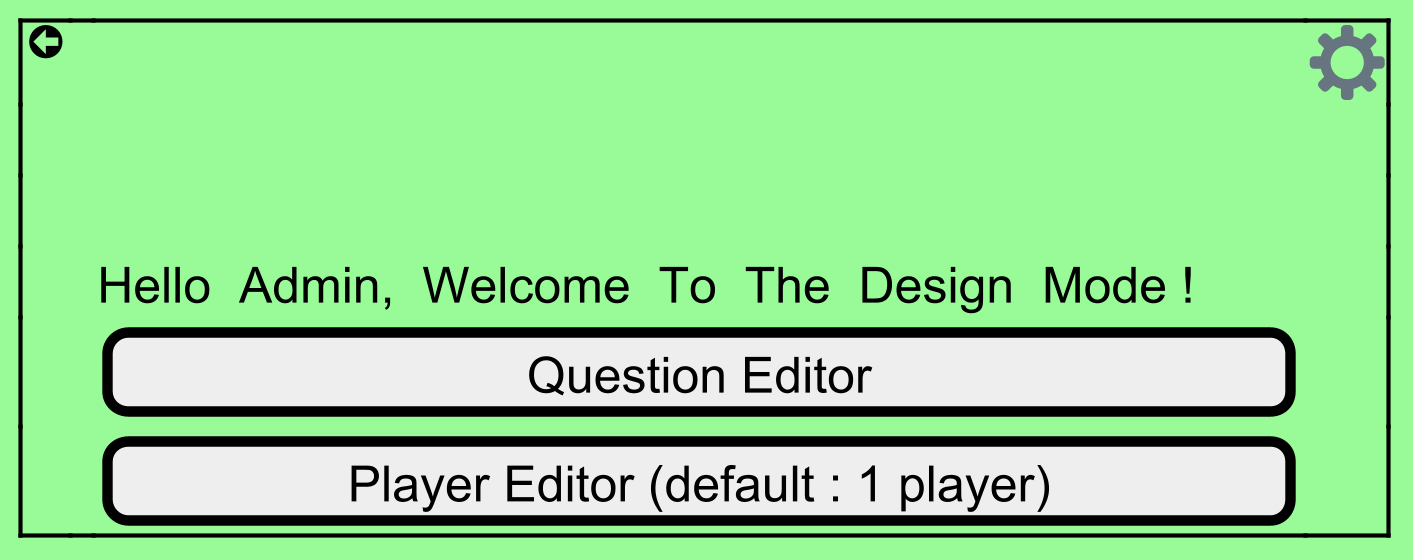

The diagram above was rendered by PlantUML. Its source (embedded in the PNG):
@startsalt
skinparam dpi 400
skinparam Backgroundcolor palegreen
{+

<&arrow-circle-left> | . | . | <:gear:> 
.
.
. | . | Hello  Admin,  Welcome  To  The  Design  Mode ! | .
. | . | [          Question Editor          ] | . 
. | . | [Player Editor (default : 1 player) ] | .


}
@endsalt